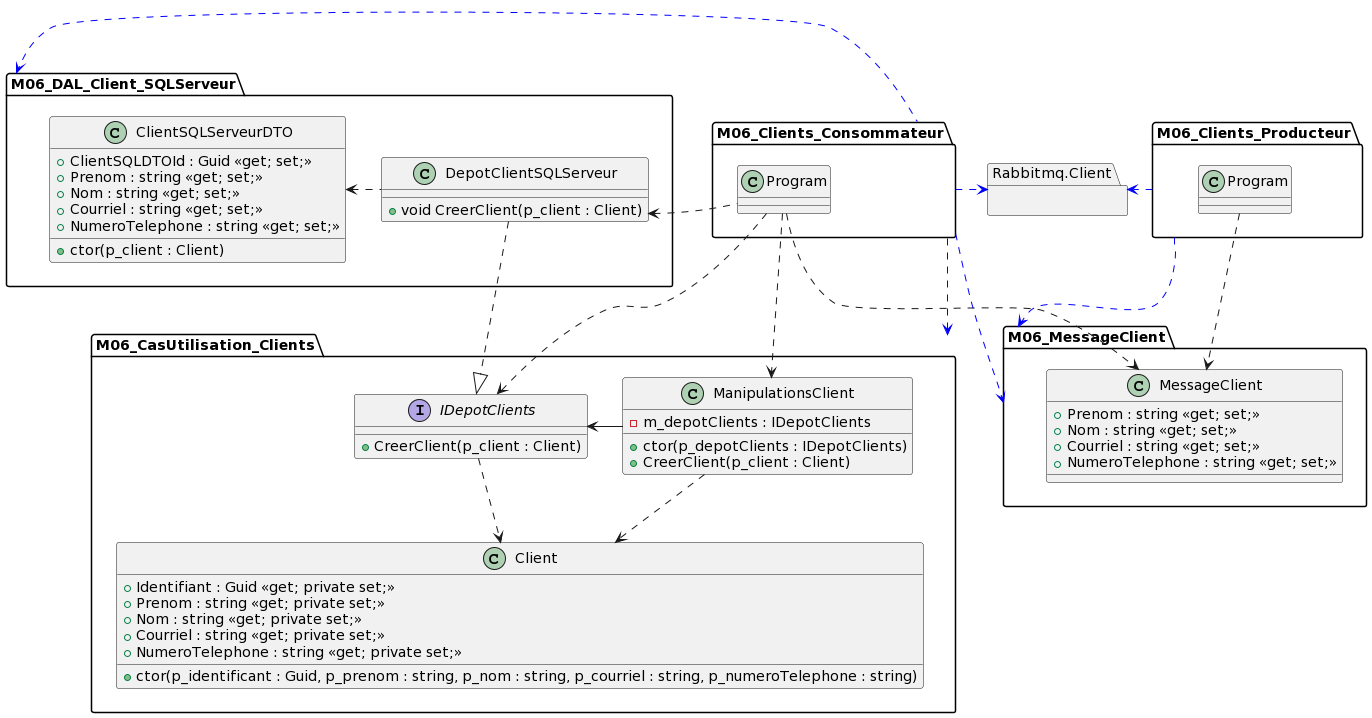

The diagram above was rendered by PlantUML. Its source (embedded in the PNG):
@startuml
set namespaceSeparator ::

package M06_CasUtilisation_Clients {
    class ManipulationsClient {
        - m_depotClients : IDepotClients
        + ctor(p_depotClients : IDepotClients)
        + CreerClient(p_client : Client)
    }

    interface IDepotClients {
        + CreerClient(p_client : Client)
    }

    class Client {
        + Identifiant : Guid <<get; private set;>>
        + Prenom : string <<get; private set;>>
        + Nom : string <<get; private set;>>
        + Courriel : string <<get; private set;>>
        + NumeroTelephone : string <<get; private set;>>
        + ctor(p_identificant : Guid, p_prenom : string, p_nom : string, p_courriel : string, p_numeroTelephone : string)
    }

    ManipulationsClient -> IDepotClients
    ManipulationsClient ..> Client
    IDepotClients ..> Client
}

package M06_DAL_Client_SQLServeur {
    class DepotClientSQLServeur {
        + void CreerClient(p_client : Client)
    }

    class ClientSQLServeurDTO {
        + ClientSQLDTOId : Guid <<get; set;>>
        + Prenom : string <<get; set;>>
        + Nom : string <<get; set;>>
        + Courriel : string <<get; set;>>
        + NumeroTelephone : string <<get; set;>>
        + ctor(p_client : Client)
    }

    DepotClientSQLServeur ..|> M06_CasUtilisation_Clients::IDepotClients
    DepotClientSQLServeur .l> ClientSQLServeurDTO
}

together {
    package M06_MessageClient {
        class MessageClient {
            + Prenom : string <<get; set;>>
            + Nom : string <<get; set;>>
            + Courriel : string <<get; set;>>
            + NumeroTelephone : string <<get; set;>>
        }
    }

    package M06_Clients_Producteur {
        class Program

        Program ..> M06_MessageClient::MessageClient
    }

    package Rabbitmq.Client {}
}

package M06_Clients_Consommateur {
    class Program

    Program ..> M06_MessageClient::MessageClient
    Program ..> M06_CasUtilisation_Clients::ManipulationsClient
    Program ..> M06_CasUtilisation_Clients::IDepotClients
    Program .l> M06_DAL_Client_SQLServeur::DepotClientSQLServeur
}

M06_Clients_Producteur .[#blue]> Rabbitmq.Client
M06_Clients_Producteur .[#blue].> M06_MessageClient

M06_Clients_Consommateur .[#blue]> Rabbitmq.Client
M06_Clients_Consommateur .[#blue].> M06_CasUtilisation_Clients
M06_Clients_Consommateur .[#blue].> M06_MessageClient
M06_Clients_Consommateur .[#blue]l> M06_DAL_Client_SQLServeur
@enduml